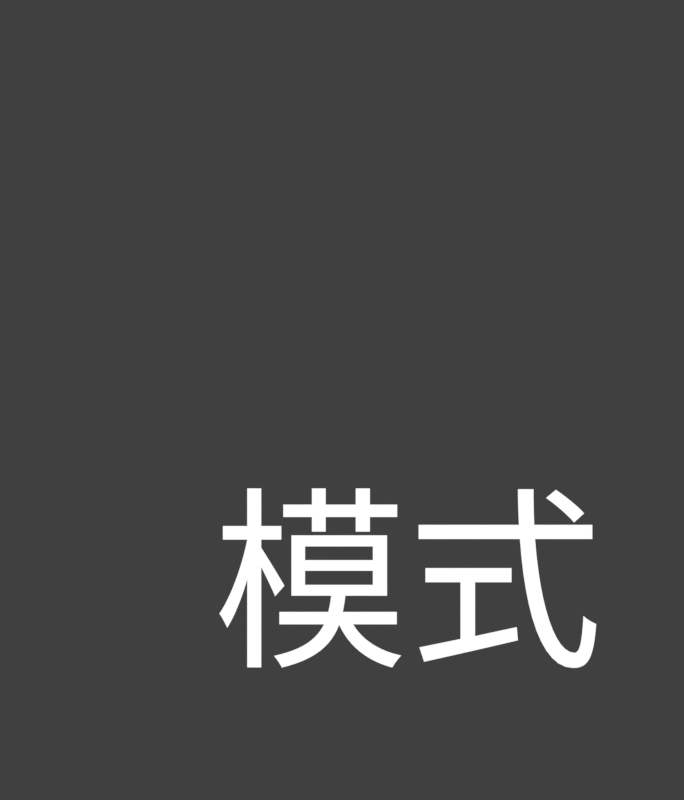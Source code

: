 # Source: selection_mode_tc.rendermarker.blend  (saved by Blender 2.79.0; exported with 4.5.12 LTS)
import bpy
from mathutils import Matrix  # noqa: F401  (used for matrix-valued properties, if any)

bpy.ops.wm.read_factory_settings(use_empty=True)
scene = bpy.context.scene
scene.name = 'selection'

# ---- collections
col_collection_1 = bpy.data.collections.new('Collection 1'); scene.collection.children.link(col_collection_1)

# ---- materials (node trees are filled in below, after node groups)
mat_white = bpy.data.materials.new('white')
mat_white.alpha_threshold = 0.0
mat_white.roughness = 0.5

# ---- material node trees
mat_white.use_nodes = True; mat_white.node_tree.nodes.clear()
_N = mat_white.node_tree.nodes; _L = mat_white.node_tree.links
n0 = _N.new('ShaderNodeOutputMaterial'); n0.name = 'Material Output'; n0.location = (300, 300)
n1 = _N.new('ShaderNodeEmission'); n1.name = 'Emission'; n1.location = (10, 300)
_L.new(n1.outputs[0], n0.inputs[0])
n0.is_active_output = True

# ---- world
world_world_004 = bpy.data.worlds.new('World.004'); scene.world = world_world_004
world_world_004.color = (0.05088, 0.05088, 0.05088)
world_world_004.use_sun_shadow = False
world_world_004.sun_shadow_jitter_overblur = 0.0
world_world_004.cycles.sampling_method = 'MANUAL'

# ---- cameras
cam_camera_033 = bpy.data.cameras.new('Camera.033')
cam_camera_033.type = 'ORTHO'
cam_camera_033.clip_end = 100.0
cam_camera_033.lens = 35.0
cam_camera_033.sensor_width = 32.0
cam_camera_033.sensor_height = 18.0
cam_camera_033.ortho_scale = 4.2
cam_camera_033.dof.focus_distance = 0.0

# ---- meshes
me_plane_004 = bpy.data.meshes.new('Plane.004')
me_plane_004.from_pydata([(-10.85, -1.316, 0.0), (10.85, -1.316, 0.0), (-10.85, 1.149, 0.0), (10.85, 1.149, 0.0), (6.681, -1.409, 3.001), (9.319, -1.409, 3.001), (6.681, 1.409, 3.001), (9.319, 1.409, 3.001), (2.889, -1.409, 3.001), (5.527, -1.409, 3.001), (2.889, 1.409, 3.001), (5.527, 1.409, 3.001), (-0.8969, -1.409, 3.001), (1.741, -1.409, 3.001), (-0.8969, 1.409, 3.001), (1.741, 1.409, 3.001), (-4.812, -1.409, 3.001), (-2.174, -1.409, 3.001), (-4.812, 1.409, 3.001), (-2.174, 1.409, 3.001)], [(2, 0), (0, 1), (1, 3), (3, 2), (6, 4), (4, 5), (5, 7), (7, 6), (10, 8), (8, 9), (9, 11), (11, 10), (14, 12), (12, 13), (13, 15), (15, 14), (18, 16), (16, 17), (17, 19), (19, 18)], [])
me_plane_004.materials.append(mat_white)
me_plane_004.use_remesh_preserve_volume = False
me_plane_004.use_remesh_preserve_attributes = False
me_plane_004.use_mirror_vertex_groups = False
me_plane_004.update()

# ---- curves / text
txt_text_261 = bpy.data.curves.new('Text.261', 'FONT')
txt_text_261.dimensions = '2D'
txt_text_261.body = '模式'
txt_text_261.materials.append(mat_white)
txt_text_261.use_path_clamp = True
txt_text_261.bevel_resolution = 0
txt_text_261.align_x = 'CENTER'
txt_text_261.size = 1.25

# ---- objects
ob_text_093 = bpy.data.objects.new('Text.093', txt_text_261)
ob_align = bpy.data.objects.new('align', me_plane_004)
ob_cam_selection_mode = bpy.data.objects.new('cam-selection-mode', cam_camera_033)

# ---- transforms, parenting, visibility, modifiers, constraints
ob_text_093.location = (-3.147, -1.323, 1.092e-14)
ob_text_093.scale = (0.818, 0.818, 0.818)
ob_text_093.lineart.crease_threshold = 0.0
ob_align.location = (0.0, -0.1123, -1.0)
ob_align.lock_location = (True, False, True)
ob_align.visible_camera = False
ob_align.visible_diffuse = False
ob_align.visible_glossy = False
ob_align.visible_transmission = False
ob_align.visible_volume_scatter = False
ob_align.visible_shadow = False
ob_align.lineart.crease_threshold = 0.0
ob_cam_selection_mode.location = (-3.493, 0.0, 5.0)
ob_cam_selection_mode.lock_rotations_4d = False
ob_cam_selection_mode.empty_display_type = 'ARROWS'
ob_cam_selection_mode.color = (0.0, 0.0, 0.0, 0.0)
ob_cam_selection_mode.display_type = 'WIRE'
ob_cam_selection_mode.lineart.crease_threshold = 0.0

# ---- collection membership
col_collection_1.objects.link(ob_text_093)
col_collection_1.objects.link(ob_align)
col_collection_1.objects.link(ob_cam_selection_mode)

# ---- scene / render settings (as saved in the file)
scene.camera = ob_cam_selection_mode
scene.frame_start = 1; scene.frame_end = 8; scene.frame_set(4)
scene.render.engine = 'CYCLES'
scene.render.image_settings.compression = 0
scene.render.resolution_x = 154
scene.render.resolution_y = 180
scene.render.fps = 30
scene.render.dither_intensity = 0.0
scene.render.film_transparent = True
scene.cycles.use_denoising = False
scene.cycles.samples = 15
scene.cycles.sampling_pattern = 'TABULATED_SOBOL'
scene.cycles.light_sampling_threshold = 0.0
scene.cycles.use_adaptive_sampling = False
scene.cycles.use_light_tree = False
scene.cycles.blur_glossy = 0.0
scene.cycles.max_bounces = 6
scene.cycles.diffuse_bounces = 6
scene.cycles.glossy_bounces = 6
scene.cycles.transmission_bounces = 6
scene.cycles.volume_bounces = 6
scene.cycles.transparent_max_bounces = 6
scene.cycles.sample_clamp_indirect = 0.0
scene.view_settings.view_transform = 'Standard'
bpy.context.view_layer.update()
